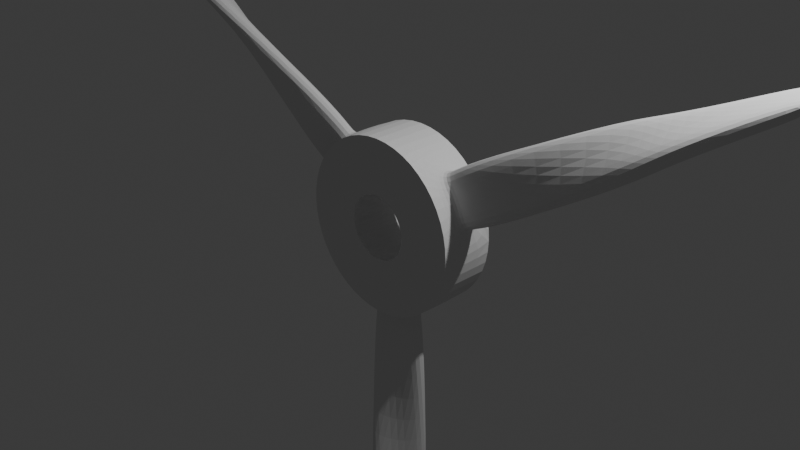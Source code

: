 # Source: propeller.blend  (saved by Blender 4.0.36; exported with 4.5.12 LTS)
import bpy
from mathutils import Matrix  # noqa: F401  (used for matrix-valued properties, if any)

bpy.ops.wm.read_factory_settings(use_empty=True)
scene = bpy.context.scene
scene.name = 'Scene'

# ---- collections
col_collection = bpy.data.collections.new('Collection'); scene.collection.children.link(col_collection)

# ---- world
world_world = bpy.data.worlds.new('World'); scene.world = world_world
world_world.use_nodes = True; world_world.node_tree.nodes.clear()
_N = world_world.node_tree.nodes; _L = world_world.node_tree.links
n0 = _N.new('ShaderNodeOutputWorld'); n0.name = 'World Output'; n0.location = (300, 300)
n1 = _N.new('ShaderNodeBackground'); n1.name = 'Background'; n1.location = (10, 300)
n1.inputs[0].default_value = (0.05088, 0.05088, 0.05088, 1.0)
_L.new(n1.outputs[0], n0.inputs[0])
n0.is_active_output = True
world_world.color = (0.05088, 0.05088, 0.05088)
world_world.use_sun_shadow = False
world_world.sun_shadow_jitter_overblur = 0.0

# ---- cameras
cam_camera = bpy.data.cameras.new('Camera')
cam_camera.clip_end = 100.0
cam_camera.ortho_scale = 7.314

# ---- lights
light_light = bpy.data.lights.new('Light', 'POINT')
light_light.transmission_factor = 0.0
light_light.use_soft_falloff = False
light_light.energy = 1000.0
light_light.shadow_soft_size = 0.1
light_light.shadow_maximum_resolution = 0.006
light_light.use_absolute_resolution = True

# ---- meshes
me_cylinder = bpy.data.meshes.new('Cylinder')
me_cylinder.from_pydata([(0.0, 0.3665, -0.2982), (0.0, 0.3665, 0.2982), (0.1832, 0.3174, -0.2982), (0.1832, 0.3174, 0.2982), (0.3174, 0.1832, -0.2982), (0.3174, 0.1832, 0.2982), (0.3665, 0.0, -0.2982), (0.3665, 0.0, 0.2982), (0.3174, -0.1832, -0.2982), (0.3174, -0.1832, 0.2982), (0.1832, -0.3174, -0.2982), (0.1832, -0.3174, 0.2982), (0.0, -0.3665, -0.2982), (0.0, -0.3665, 0.2982), (-0.1832, -0.3174, -0.2982), (-0.1832, -0.3174, 0.2982), (-0.3174, -0.1832, -0.2982), (-0.3174, -0.1832, 0.2982), (-0.3665, 0.0, -0.2982), (-0.3665, 0.0, 0.2982), (-0.3174, 0.1832, -0.2982), (-0.3174, 0.1832, 0.2982), (-0.1832, 0.3174, -0.2982), (-0.1832, 0.3174, 0.2982), (0.0, 1.0, -1.0), (0.6591, 0.7065, -0.31), (0.658, 0.7084, 0.2863), (0.0, 1.0, 1.0), (0.867, 0.4984, -0.2981), (0.8651, 0.5016, 0.2981), (0.9425, 0.2156, -0.2863), (0.9414, 0.2175, 0.31), (0.866, -0.5, -1.0), (0.866, -0.5, 1.0), (0.2823, -0.9241, -0.31), (0.2845, -0.9241, 0.2863), (-0.00188, -1.0, -0.2981), (0.00188, -1.0, 0.2981), (-0.2845, -0.9241, -0.2863), (-0.2823, -0.9241, 0.31), (-0.866, -0.5, -1.0), (-0.866, -0.5, 1.0), (-0.9414, 0.2175, -0.31), (-0.9425, 0.2156, 0.2863), (-0.8651, 0.5016, -0.2981), (-0.867, 0.4984, 0.2981), (-0.658, 0.7084, -0.2863), (-0.6591, 0.7065, 0.31), (0.4991, 0.8675, 0.9902), (0.5009, 0.8645, -1.01), (0.869, 0.4948, -0.9998), (0.863, 0.5052, 0.9998), (1.001, -0.001518, -0.9902), (0.9991, 0.001533, 1.01), (0.5018, -0.866, 0.9902), (0.4982, -0.866, -1.01), (-0.00602, -1.0, -0.9998), (0.00602, -1.0, 0.9998), (-0.5018, -0.866, -0.9902), (-0.4982, -0.866, 1.01), (-1.001, -0.001518, 0.9902), (-0.9991, 0.001533, -1.01), (-0.863, 0.5052, -0.9998), (-0.869, 0.4948, 0.9998), (-0.4991, 0.8675, -0.9902), (-0.5009, 0.8645, 1.01), (0.0, 0.3665, -1.0), (0.1832, 0.3174, -1.0), (0.1832, 0.3174, 1.0), (0.0, 0.3665, 1.0), (0.3174, 0.1832, -1.0), (0.3174, 0.1832, 1.0), (0.3665, 0.0, -1.0), (0.3665, 0.0, 1.0), (0.3174, -0.1832, -1.0), (0.3174, -0.1832, 1.0), (0.1832, -0.3174, -1.0), (0.1832, -0.3174, 1.0), (0.0, -0.3665, -1.0), (0.0, -0.3665, 1.0), (-0.1832, -0.3174, -1.0), (-0.1832, -0.3174, 1.0), (-0.3174, -0.1832, -1.0), (-0.3174, -0.1832, 1.0), (-0.3665, 0.0, -1.0), (-0.3665, 0.0, 1.0), (-0.3174, 0.1832, -1.0), (-0.3174, 0.1832, 1.0), (-0.1832, 0.3174, -1.0), (-0.1832, 0.3174, 1.0), (0.9908, 0.5772, 0.3329), (0.9952, 0.5695, -0.3329), (0.004446, -1.147, 0.3329), (-0.004446, -1.147, -0.3329), (-0.9952, 0.5695, 0.3329), (-0.9908, 0.5772, -0.3329), (0.7597, 0.8077, 0.301), (0.7627, 0.8024, -0.3651), (1.079, 0.2541, -0.301), (1.076, 0.2593, 0.3651), (0.3196, -1.062, 0.301), (0.3136, -1.062, -0.3651), (-0.3196, -1.062, -0.301), (-0.3136, -1.062, 0.3651), (-1.079, 0.2541, 0.301), (-1.076, 0.2593, -0.3651), (-0.7597, 0.8077, -0.301), (-0.7627, 0.8024, 0.3651), (1.506, 0.8952, 0.3392), (1.528, 0.8566, -0.3392), (0.0223, -1.752, 0.3392), (-0.0223, -1.752, -0.3392), (-1.528, 0.8566, 0.3392), (-1.506, 0.8952, -0.3392), (1.269, 1.129, 0.1385), (1.288, 1.096, -0.5441), (1.612, 0.534, -0.1385), (1.593, 0.5673, 0.5441), (0.3437, -1.663, 0.1385), (0.3053, -1.663, -0.5441), (-0.3437, -1.663, -0.1385), (-0.3053, -1.663, 0.5441), (-1.612, 0.534, 0.1385), (-1.593, 0.5673, -0.5441), (-1.269, 1.129, -0.1385), (-1.288, 1.096, 0.5441), (2.686, 1.641, 0.2305), (2.764, 1.506, -0.2305), (0.07793, -3.147, 0.2305), (-0.07793, -3.147, -0.2305), (-2.764, 1.506, 0.2305), (-2.686, 1.641, -0.2305), (2.497, 1.792, -0.5536), (2.572, 1.662, -1.034), (2.801, 1.266, 0.5536), (2.725, 1.396, 1.034), (0.3037, -3.058, -0.5536), (0.1534, -3.058, -1.034), (-0.3037, -3.058, 0.5536), (-0.1534, -3.058, 1.034), (-2.801, 1.266, -0.5536), (-2.725, 1.396, -1.034), (-2.497, 1.792, 0.5536), (-2.572, 1.662, 1.034), (3.002, 1.82, 0.1573), (3.077, 1.69, -0.1573), (0.07466, -3.51, 0.1573), (-0.07466, -3.51, -0.1573), (-3.077, 1.69, 0.1573), (-3.002, 1.82, -0.1573), (2.86, 1.916, -0.6105), (2.933, 1.789, -0.9387), (3.089, 1.519, 0.6105), (3.016, 1.646, 0.9387), (0.2293, -3.435, -0.6105), (0.08265, -3.435, -0.9387), (-0.2293, -3.435, 0.6105), (-0.08265, -3.435, 0.9387), (-3.089, 1.519, -0.6105), (-3.016, 1.646, -0.9387), (-2.86, 1.916, 0.6105), (-2.933, 1.789, 0.9387), (3.601, 2.165, 0.08365), (3.676, 2.036, -0.08365), (0.07478, -4.201, 0.08365), (-0.07478, -4.201, -0.08365), (-3.676, 2.036, 0.08365), (-3.601, 2.165, -0.08365), (3.502, 2.203, -0.7004), (3.577, 2.074, -0.8733), (3.659, 1.931, 0.7004), (3.584, 2.061, 0.8733), (0.1567, -4.134, -0.7004), (0.00768, -4.134, -0.8733), (-0.1567, -4.134, 0.7004), (-0.00768, -4.134, 0.8733), (-3.659, 1.931, -0.7004), (-3.584, 2.061, -0.8733), (-3.502, 2.203, 0.7004), (-3.577, 2.074, 0.8733), (4.227, 2.509, 0.0457), (4.286, 2.406, -0.0457), (0.05967, -4.915, 0.0457), (-0.05967, -4.915, -0.0457), (-4.286, 2.406, 0.0457), (-4.227, 2.509, -0.0457), (4.16, 2.521, -0.5846), (4.22, 2.417, -0.676), (4.263, 2.342, 0.5846), (4.203, 2.446, 0.676), (0.1031, -4.863, -0.5846), (-0.01623, -4.863, -0.676), (-0.1031, -4.863, 0.5846), (0.01623, -4.863, 0.676), (-4.263, 2.342, -0.5846), (-4.203, 2.446, -0.676), (-4.16, 2.521, 0.5846), (-4.22, 2.417, 0.676)], [], [(24, 27, 48, 49), (36, 34, 101, 93), (43, 45, 94, 104), (52, 53, 33, 32), (32, 33, 54, 55), (34, 35, 100, 101), (44, 42, 105, 95), (58, 59, 41, 40), (40, 41, 60, 61), (31, 30, 98, 99), (23, 21, 20, 22), (42, 43, 104, 105), (64, 65, 27, 24), (1, 23, 22, 0), (67, 66, 24, 49), (69, 68, 48, 27), (70, 67, 49, 50), (68, 71, 51, 48), (72, 70, 50, 52), (71, 73, 53, 51), (74, 72, 52, 32), (73, 75, 33, 53), (76, 74, 32, 55), (75, 77, 54, 33), (78, 76, 55, 56), (77, 79, 57, 54), (80, 78, 56, 58), (79, 81, 59, 57), (82, 80, 58, 40), (81, 83, 41, 59), (84, 82, 40, 61), (83, 85, 60, 41), (86, 84, 61, 62), (85, 87, 63, 60), (88, 86, 62, 64), (87, 89, 65, 63), (66, 88, 64, 24), (89, 69, 27, 65), (21, 19, 18, 20), (19, 17, 16, 18), (17, 15, 14, 16), (15, 13, 12, 14), (13, 11, 10, 12), (11, 9, 8, 10), (9, 7, 6, 8), (7, 5, 4, 6), (5, 3, 2, 4), (3, 1, 0, 2), (26, 25, 49, 48), (25, 28, 50, 49), (29, 26, 48, 51), (28, 30, 52, 50), (31, 29, 51, 53), (30, 31, 53, 52), (35, 34, 55, 54), (34, 36, 56, 55), (37, 35, 54, 57), (36, 38, 58, 56), (39, 37, 57, 59), (38, 39, 59, 58), (43, 42, 61, 60), (42, 44, 62, 61), (45, 43, 60, 63), (44, 46, 64, 62), (47, 45, 63, 65), (46, 47, 65, 64), (2, 0, 66, 67), (1, 3, 68, 69), (4, 2, 67, 70), (3, 5, 71, 68), (6, 4, 70, 72), (5, 7, 73, 71), (8, 6, 72, 74), (7, 9, 75, 73), (10, 8, 74, 76), (9, 11, 77, 75), (12, 10, 76, 78), (11, 13, 79, 77), (14, 12, 78, 80), (13, 15, 81, 79), (16, 14, 80, 82), (15, 17, 83, 81), (18, 16, 82, 84), (17, 19, 85, 83), (20, 18, 84, 86), (19, 21, 87, 85), (22, 20, 86, 88), (21, 23, 89, 87), (0, 22, 88, 66), (23, 1, 69, 89), (91, 97, 115, 109), (100, 92, 110, 118), (106, 95, 113, 124), (97, 96, 114, 115), (93, 101, 119, 111), (104, 94, 112, 122), (25, 26, 96, 97), (46, 44, 95, 106), (35, 37, 92, 100), (28, 25, 97, 91), (45, 47, 107, 94), (38, 36, 93, 102), (26, 29, 90, 96), (47, 46, 106, 107), (37, 39, 103, 92), (30, 28, 91, 98), (39, 38, 102, 103), (29, 31, 99, 90), (114, 108, 126, 132), (120, 111, 129, 138), (112, 125, 143, 130), (109, 115, 133, 127), (118, 110, 128, 136), (124, 113, 131, 142), (94, 107, 125, 112), (102, 93, 111, 120), (96, 90, 108, 114), (107, 106, 124, 125), (92, 103, 121, 110), (98, 91, 109, 116), (103, 102, 120, 121), (90, 99, 117, 108), (105, 104, 122, 123), (99, 98, 116, 117), (95, 105, 123, 113), (101, 100, 118, 119), (134, 127, 145, 152), (128, 139, 157, 146), (143, 142, 160, 161), (132, 126, 144, 150), (138, 129, 147, 156), (130, 143, 161, 148), (125, 124, 142, 143), (110, 121, 139, 128), (116, 109, 127, 134), (121, 120, 138, 139), (108, 117, 135, 126), (123, 122, 140, 141), (117, 116, 134, 135), (113, 123, 141, 131), (119, 118, 136, 137), (122, 112, 130, 140), (111, 119, 137, 129), (115, 114, 132, 133), (159, 158, 176, 177), (144, 153, 171, 162), (157, 156, 174, 175), (152, 145, 163, 170), (146, 157, 175, 164), (161, 160, 178, 179), (139, 138, 156, 157), (126, 135, 153, 144), (141, 140, 158, 159), (135, 134, 152, 153), (131, 141, 159, 149), (137, 136, 154, 155), (140, 130, 148, 158), (129, 137, 155, 147), (133, 132, 150, 151), (142, 131, 149, 160), (136, 128, 146, 154), (127, 133, 151, 145), (173, 172, 190, 191), (167, 177, 195, 185), (171, 170, 188, 189), (177, 176, 194, 195), (162, 171, 189, 180), (175, 174, 192, 193), (153, 152, 170, 171), (149, 159, 177, 167), (155, 154, 172, 173), (158, 148, 166, 176), (147, 155, 173, 165), (151, 150, 168, 169), (160, 149, 167, 178), (154, 146, 164, 172), (145, 151, 169, 163), (148, 161, 179, 166), (156, 147, 165, 174), (150, 144, 162, 168), (187, 186, 180, 181), (181, 180, 189, 188), (191, 190, 182, 183), (183, 182, 193, 192), (195, 194, 184, 185), (185, 184, 197, 196), (176, 166, 184, 194), (165, 173, 191, 183), (169, 168, 186, 187), (178, 167, 185, 196), (172, 164, 182, 190), (163, 169, 187, 181), (166, 179, 197, 184), (174, 165, 183, 192), (168, 162, 180, 186), (179, 178, 196, 197), (164, 175, 193, 182), (170, 163, 181, 188)])
_k = {(24, 49): 1.0, (27, 48): 1.0, (49, 50): 1.0, (48, 51): 1.0, (50, 52): 1.0, (51, 53): 1.0, (32, 52): 1.0, (33, 53): 1.0, (32, 55): 1.0, (33, 54): 1.0, (55, 56): 1.0, (54, 57): 1.0, (56, 58): 1.0, (57, 59): 1.0, (40, 58): 1.0, (41, 59): 1.0, (40, 61): 1.0, (41, 60): 1.0, (61, 62): 1.0, (60, 63): 1.0, (62, 64): 1.0, (63, 65): 1.0, (24, 64): 1.0, (27, 65): 1.0, (66, 67): 1.0, (68, 69): 1.0, (67, 70): 1.0, (68, 71): 1.0, (70, 72): 1.0, (71, 73): 1.0, (72, 74): 1.0, (73, 75): 1.0, (74, 76): 1.0, (75, 77): 1.0, (76, 78): 1.0, (77, 79): 1.0, (78, 80): 1.0, (79, 81): 1.0, (80, 82): 1.0, (81, 83): 1.0, (82, 84): 1.0, (83, 85): 1.0, (84, 86): 1.0, (85, 87): 1.0, (86, 88): 1.0, (87, 89): 1.0, (66, 88): 1.0, (69, 89): 1.0}
me_cylinder.attributes.new('crease_edge', 'FLOAT', 'EDGE').data.foreach_set('value', [_k.get((min(e.vertices), max(e.vertices)), 0.0) for e in me_cylinder.edges])
_uv = me_cylinder.uv_layers.new(name='UVMap')
_uv.uv.foreach_set('vector', [1.0, 0.5, 1.0, 1.0, 0.9167, 1.0, 0.9167, 0.5, 0.5, 0.5561, 0.5472, 0.5561, 0.5472, 0.5561, 0.5, 0.5561, 0.2139, 0.9439, 0.1667, 0.9439, 0.1667, 0.9439, 0.2139, 0.9439, 0.75, 0.5, 0.75, 1.0, 0.6667, 1.0, 0.6667, 0.5, 0.6667, 0.5, 0.6667, 1.0, 0.5833, 1.0, 0.5833, 0.5, 0.5472, 0.5561, 0.5472, 0.9439, 0.5472, 0.9439, 0.5472, 0.5561, 0.1667, 0.5561, 0.2139, 0.5561, 0.2139, 0.5561, 0.1667, 0.5561, 0.4167, 0.5, 0.4167, 1.0, 0.3333, 1.0, 0.3333, 0.5, 0.3333, 0.5, 0.3333, 1.0, 0.25, 1.0, 0.25, 0.5, 0.7861, 0.9439, 0.7861, 0.5561, 0.7861, 0.5561, 0.7861, 0.9439, 0.2621, 0.3262, 0.2299, 0.294, 0.6178, 0.294, 0.65, 0.3262, 0.2139, 0.5561, 0.2139, 0.9439, 0.2139, 0.9439, 0.2139, 0.5561, 0.08333, 0.5, 0.08333, 1.0, 7.451e-08, 1.0, 7.451e-08, 0.5, 0.3061, 0.338, 0.2621, 0.3262, 0.65, 0.3262, 0.6939, 0.338, 0.794, 0.3262, 0.75, 0.338, 0.75, 0.49, 0.87, 0.4578, 0.25, 0.338, 0.294, 0.3262, 0.37, 0.4578, 0.25, 0.49, 0.8262, 0.294, 0.794, 0.3262, 0.87, 0.4578, 0.9578, 0.37, 0.294, 0.3262, 0.3262, 0.294, 0.4578, 0.37, 0.37, 0.4578, 0.838, 0.25, 0.8262, 0.294, 0.9578, 0.37, 0.99, 0.25, 0.3262, 0.294, 0.338, 0.25, 0.49, 0.25, 0.4578, 0.37, 0.8262, 0.206, 0.838, 0.25, 0.99, 0.25, 0.9578, 0.13, 0.338, 0.25, 0.3262, 0.206, 0.4578, 0.13, 0.49, 0.25, 0.794, 0.1738, 0.8262, 0.206, 0.9578, 0.13, 0.87, 0.04215, 0.3262, 0.206, 0.294, 0.1738, 0.37, 0.04215, 0.4578, 0.13, 0.75, 0.162, 0.794, 0.1738, 0.87, 0.04215, 0.75, 0.01, 0.294, 0.1738, 0.25, 0.162, 0.25, 0.01, 0.37, 0.04215, 0.706, 0.1738, 0.75, 0.162, 0.75, 0.01, 0.63, 0.04215, 0.25, 0.162, 0.206, 0.1738, 0.13, 0.04215, 0.25, 0.01, 0.6738, 0.206, 0.706, 0.1738, 0.63, 0.04215, 0.5422, 0.13, 0.206, 0.1738, 0.1738, 0.206, 0.04215, 0.13, 0.13, 0.04215, 0.662, 0.25, 0.6738, 0.206, 0.5422, 0.13, 0.51, 0.25, 0.1738, 0.206, 0.162, 0.25, 0.01, 0.25, 0.04215, 0.13, 0.6738, 0.294, 0.662, 0.25, 0.51, 0.25, 0.5422, 0.37, 0.162, 0.25, 0.1738, 0.294, 0.04215, 0.37, 0.01, 0.25, 0.706, 0.3262, 0.6738, 0.294, 0.5422, 0.37, 0.63, 0.4578, 0.1738, 0.294, 0.206, 0.3262, 0.13, 0.4578, 0.04215, 0.37, 0.75, 0.338, 0.706, 0.3262, 0.63, 0.4578, 0.75, 0.49, 0.206, 0.3262, 0.25, 0.338, 0.25, 0.49, 0.13, 0.4578, 0.2299, 0.294, 0.2181, 0.25, 0.606, 0.25, 0.6178, 0.294, 0.2181, 0.25, 0.2299, 0.206, 0.6178, 0.206, 0.606, 0.25, 0.2299, 0.206, 0.2621, 0.1738, 0.65, 0.1738, 0.6178, 0.206, 0.2621, 0.1738, 0.3061, 0.162, 0.6939, 0.162, 0.65, 0.1738, 0.3061, 0.162, 0.35, 0.1738, 0.7379, 0.1738, 0.6939, 0.162, 0.35, 0.1738, 0.3822, 0.206, 0.7701, 0.206, 0.7379, 0.1738, 0.3822, 0.206, 0.394, 0.25, 0.7819, 0.25, 0.7701, 0.206, 0.394, 0.25, 0.3822, 0.294, 0.7701, 0.294, 0.7819, 0.25, 0.3822, 0.294, 0.35, 0.3262, 0.7379, 0.3262, 0.7701, 0.294, 0.35, 0.3262, 0.3061, 0.338, 0.6939, 0.338, 0.7379, 0.3262, 0.8806, 0.9439, 0.8806, 0.5561, 0.9167, 0.5, 0.9167, 1.0, 0.8806, 0.5561, 0.8333, 0.5561, 0.8333, 0.5, 0.9167, 0.5, 0.8333, 0.9439, 0.8806, 0.9439, 0.9167, 1.0, 0.8333, 1.0, 0.8333, 0.5561, 0.7861, 0.5561, 0.75, 0.5, 0.8333, 0.5, 0.7861, 0.9439, 0.8333, 0.9439, 0.8333, 1.0, 0.75, 1.0, 0.7861, 0.5561, 0.7861, 0.9439, 0.75, 1.0, 0.75, 0.5, 0.5472, 0.9439, 0.5472, 0.5561, 0.5833, 0.5, 0.5833, 1.0, 0.5472, 0.5561, 0.5, 0.5561, 0.5, 0.5, 0.5833, 0.5, 0.5, 0.9439, 0.5472, 0.9439, 0.5833, 1.0, 0.5, 1.0, 0.5, 0.5561, 0.4528, 0.5561, 0.4167, 0.5, 0.5, 0.5, 0.4528, 0.9439, 0.5, 0.9439, 0.5, 1.0, 0.4167, 1.0, 0.4528, 0.5561, 0.4528, 0.9439, 0.4167, 1.0, 0.4167, 0.5, 0.2139, 0.9439, 0.2139, 0.5561, 0.25, 0.5, 0.25, 1.0, 0.2139, 0.5561, 0.1667, 0.5561, 0.1667, 0.5, 0.25, 0.5, 0.1667, 0.9439, 0.2139, 0.9439, 0.25, 1.0, 0.1667, 1.0, 0.1667, 0.5561, 0.1194, 0.5561, 0.08333, 0.5, 0.1667, 0.5, 0.1194, 0.9439, 0.1667, 0.9439, 0.1667, 1.0, 0.08333, 1.0, 0.1194, 0.5561, 0.1194, 0.9439, 0.08333, 1.0, 0.08333, 0.5, 0.7379, 0.3262, 0.6939, 0.338, 0.75, 0.338, 0.794, 0.3262, 0.3061, 0.338, 0.35, 0.3262, 0.294, 0.3262, 0.25, 0.338, 0.7701, 0.294, 0.7379, 0.3262, 0.794, 0.3262, 0.8262, 0.294, 0.35, 0.3262, 0.3822, 0.294, 0.3262, 0.294, 0.294, 0.3262, 0.7819, 0.25, 0.7701, 0.294, 0.8262, 0.294, 0.838, 0.25, 0.3822, 0.294, 0.394, 0.25, 0.338, 0.25, 0.3262, 0.294, 0.7701, 0.206, 0.7819, 0.25, 0.838, 0.25, 0.8262, 0.206, 0.394, 0.25, 0.3822, 0.206, 0.3262, 0.206, 0.338, 0.25, 0.7379, 0.1738, 0.7701, 0.206, 0.8262, 0.206, 0.794, 0.1738, 0.3822, 0.206, 0.35, 0.1738, 0.294, 0.1738, 0.3262, 0.206, 0.6939, 0.162, 0.7379, 0.1738, 0.794, 0.1738, 0.75, 0.162, 0.35, 0.1738, 0.3061, 0.162, 0.25, 0.162, 0.294, 0.1738, 0.65, 0.1738, 0.6939, 0.162, 0.75, 0.162, 0.706, 0.1738, 0.3061, 0.162, 0.2621, 0.1738, 0.206, 0.1738, 0.25, 0.162, 0.6178, 0.206, 0.65, 0.1738, 0.706, 0.1738, 0.6738, 0.206, 0.2621, 0.1738, 0.2299, 0.206, 0.1738, 0.206, 0.206, 0.1738, 0.606, 0.25, 0.6178, 0.206, 0.6738, 0.206, 0.662, 0.25, 0.2299, 0.206, 0.2181, 0.25, 0.162, 0.25, 0.1738, 0.206, 0.6178, 0.294, 0.606, 0.25, 0.662, 0.25, 0.6738, 0.294, 0.2181, 0.25, 0.2299, 0.294, 0.1738, 0.294, 0.162, 0.25, 0.65, 0.3262, 0.6178, 0.294, 0.6738, 0.294, 0.706, 0.3262, 0.2299, 0.294, 0.2621, 0.3262, 0.206, 0.3262, 0.1738, 0.294, 0.6939, 0.338, 0.65, 0.3262, 0.706, 0.3262, 0.75, 0.338, 0.2621, 0.3262, 0.3061, 0.338, 0.25, 0.338, 0.206, 0.3262, 0.8333, 0.5561, 0.8806, 0.5561, 0.8806, 0.5561, 0.8333, 0.5561, 0.5472, 0.9439, 0.5, 0.9439, 0.5, 0.9439, 0.5472, 0.9439, 0.1194, 0.5561, 0.1667, 0.5561, 0.1667, 0.5561, 0.1194, 0.5561, 0.8806, 0.5561, 0.8806, 0.9439, 0.8806, 0.9439, 0.8806, 0.5561, 0.5, 0.5561, 0.5472, 0.5561, 0.5472, 0.5561, 0.5, 0.5561, 0.2139, 0.9439, 0.1667, 0.9439, 0.1667, 0.9439, 0.2139, 0.9439, 0.8806, 0.5561, 0.8806, 0.9439, 0.8806, 0.9439, 0.8806, 0.5561, 0.1194, 0.5561, 0.1667, 0.5561, 0.1667, 0.5561, 0.1194, 0.5561, 0.5472, 0.9439, 0.5, 0.9439, 0.5, 0.9439, 0.5472, 0.9439, 0.8333, 0.5561, 0.8806, 0.5561, 0.8806, 0.5561, 0.8333, 0.5561, 0.1667, 0.9439, 0.1194, 0.9439, 0.1194, 0.9439, 0.1667, 0.9439, 0.4528, 0.5561, 0.5, 0.5561, 0.5, 0.5561, 0.4528, 0.5561, 0.8806, 0.9439, 0.8333, 0.9439, 0.8333, 0.9439, 0.8806, 0.9439, 0.1194, 0.9439, 0.1194, 0.5561, 0.1194, 0.5561, 0.1194, 0.9439, 0.5, 0.9439, 0.4528, 0.9439, 0.4528, 0.9439, 0.5, 0.9439, 0.7861, 0.5561, 0.8333, 0.5561, 0.8333, 0.5561, 0.7861, 0.5561, 0.4528, 0.9439, 0.4528, 0.5561, 0.4528, 0.5561, 0.4528, 0.9439, 0.8333, 0.9439, 0.7861, 0.9439, 0.7861, 0.9439, 0.8333, 0.9439, 0.8806, 0.9439, 0.8333, 0.9439, 0.8333, 0.9439, 0.8806, 0.9439, 0.4528, 0.5561, 0.5, 0.5561, 0.5, 0.5561, 0.4528, 0.5561, 0.1667, 0.9439, 0.1194, 0.9439, 0.1194, 0.9439, 0.1667, 0.9439, 0.8333, 0.5561, 0.8806, 0.5561, 0.8806, 0.5561, 0.8333, 0.5561, 0.5472, 0.9439, 0.5, 0.9439, 0.5, 0.9439, 0.5472, 0.9439, 0.1194, 0.5561, 0.1667, 0.5561, 0.1667, 0.5561, 0.1194, 0.5561, 0.1667, 0.9439, 0.1194, 0.9439, 0.1194, 0.9439, 0.1667, 0.9439, 0.4528, 0.5561, 0.5, 0.5561, 0.5, 0.5561, 0.4528, 0.5561, 0.8806, 0.9439, 0.8333, 0.9439, 0.8333, 0.9439, 0.8806, 0.9439, 0.1194, 0.9439, 0.1194, 0.5561, 0.1194, 0.5561, 0.1194, 0.9439, 0.5, 0.9439, 0.4528, 0.9439, 0.4528, 0.9439, 0.5, 0.9439, 0.7861, 0.5561, 0.8333, 0.5561, 0.8333, 0.5561, 0.7861, 0.5561, 0.4528, 0.9439, 0.4528, 0.5561, 0.4528, 0.5561, 0.4528, 0.9439, 0.8333, 0.9439, 0.7861, 0.9439, 0.7861, 0.9439, 0.8333, 0.9439, 0.2139, 0.5561, 0.2139, 0.9439, 0.2139, 0.9439, 0.2139, 0.5561, 0.7861, 0.9439, 0.7861, 0.5561, 0.7861, 0.5561, 0.7861, 0.9439, 0.1667, 0.5561, 0.2139, 0.5561, 0.2139, 0.5561, 0.1667, 0.5561, 0.5472, 0.5561, 0.5472, 0.9439, 0.5472, 0.9439, 0.5472, 0.5561, 0.7861, 0.5561, 0.8333, 0.5561, 0.8333, 0.5561, 0.7861, 0.5561, 0.5, 0.9439, 0.4528, 0.9439, 0.4528, 0.9439, 0.5, 0.9439, 0.1194, 0.9439, 0.1194, 0.5561, 0.1194, 0.5561, 0.1194, 0.9439, 0.8806, 0.9439, 0.8333, 0.9439, 0.8333, 0.9439, 0.8806, 0.9439, 0.4528, 0.5561, 0.5, 0.5561, 0.5, 0.5561, 0.4528, 0.5561, 0.1667, 0.9439, 0.1194, 0.9439, 0.1194, 0.9439, 0.1667, 0.9439, 0.1194, 0.9439, 0.1194, 0.5561, 0.1194, 0.5561, 0.1194, 0.9439, 0.5, 0.9439, 0.4528, 0.9439, 0.4528, 0.9439, 0.5, 0.9439, 0.7861, 0.5561, 0.8333, 0.5561, 0.8333, 0.5561, 0.7861, 0.5561, 0.4528, 0.9439, 0.4528, 0.5561, 0.4528, 0.5561, 0.4528, 0.9439, 0.8333, 0.9439, 0.7861, 0.9439, 0.7861, 0.9439, 0.8333, 0.9439, 0.2139, 0.5561, 0.2139, 0.9439, 0.2139, 0.9439, 0.2139, 0.5561, 0.7861, 0.9439, 0.7861, 0.5561, 0.7861, 0.5561, 0.7861, 0.9439, 0.1667, 0.5561, 0.2139, 0.5561, 0.2139, 0.5561, 0.1667, 0.5561, 0.5472, 0.5561, 0.5472, 0.9439, 0.5472, 0.9439, 0.5472, 0.5561, 0.2139, 0.9439, 0.1667, 0.9439, 0.1667, 0.9439, 0.2139, 0.9439, 0.5, 0.5561, 0.5472, 0.5561, 0.5472, 0.5561, 0.5, 0.5561, 0.8806, 0.5561, 0.8806, 0.9439, 0.8806, 0.9439, 0.8806, 0.5561, 0.2139, 0.5561, 0.2139, 0.9439, 0.2139, 0.9439, 0.2139, 0.5561, 0.8333, 0.9439, 0.7861, 0.9439, 0.7861, 0.9439, 0.8333, 0.9439, 0.4528, 0.9439, 0.4528, 0.5561, 0.4528, 0.5561, 0.4528, 0.9439, 0.7861, 0.5561, 0.8333, 0.5561, 0.8333, 0.5561, 0.7861, 0.5561, 0.5, 0.9439, 0.4528, 0.9439, 0.4528, 0.9439, 0.5, 0.9439, 0.1194, 0.9439, 0.1194, 0.5561, 0.1194, 0.5561, 0.1194, 0.9439, 0.4528, 0.9439, 0.4528, 0.5561, 0.4528, 0.5561, 0.4528, 0.9439, 0.8333, 0.9439, 0.7861, 0.9439, 0.7861, 0.9439, 0.8333, 0.9439, 0.2139, 0.5561, 0.2139, 0.9439, 0.2139, 0.9439, 0.2139, 0.5561, 0.7861, 0.9439, 0.7861, 0.5561, 0.7861, 0.5561, 0.7861, 0.9439, 0.1667, 0.5561, 0.2139, 0.5561, 0.2139, 0.5561, 0.1667, 0.5561, 0.5472, 0.5561, 0.5472, 0.9439, 0.5472, 0.9439, 0.5472, 0.5561, 0.2139, 0.9439, 0.1667, 0.9439, 0.1667, 0.9439, 0.2139, 0.9439, 0.5, 0.5561, 0.5472, 0.5561, 0.5472, 0.5561, 0.5, 0.5561, 0.8806, 0.5561, 0.8806, 0.9439, 0.8806, 0.9439, 0.8806, 0.5561, 0.1194, 0.5561, 0.1667, 0.5561, 0.1667, 0.5561, 0.1194, 0.5561, 0.5472, 0.9439, 0.5, 0.9439, 0.5, 0.9439, 0.5472, 0.9439, 0.8333, 0.5561, 0.8806, 0.5561, 0.8806, 0.5561, 0.8333, 0.5561, 0.5472, 0.5561, 0.5472, 0.9439, 0.5472, 0.9439, 0.5472, 0.5561, 0.1667, 0.5561, 0.2139, 0.5561, 0.2139, 0.5561, 0.1667, 0.5561, 0.7861, 0.9439, 0.7861, 0.5561, 0.7861, 0.5561, 0.7861, 0.9439, 0.2139, 0.5561, 0.2139, 0.9439, 0.2139, 0.9439, 0.2139, 0.5561, 0.8333, 0.9439, 0.7861, 0.9439, 0.7861, 0.9439, 0.8333, 0.9439, 0.4528, 0.9439, 0.4528, 0.5561, 0.4528, 0.5561, 0.4528, 0.9439, 0.7861, 0.9439, 0.7861, 0.5561, 0.7861, 0.5561, 0.7861, 0.9439, 0.1667, 0.5561, 0.2139, 0.5561, 0.2139, 0.5561, 0.1667, 0.5561, 0.5472, 0.5561, 0.5472, 0.9439, 0.5472, 0.9439, 0.5472, 0.5561, 0.2139, 0.9439, 0.1667, 0.9439, 0.1667, 0.9439, 0.2139, 0.9439, 0.5, 0.5561, 0.5472, 0.5561, 0.5472, 0.5561, 0.5, 0.5561, 0.8806, 0.5561, 0.8806, 0.9439, 0.8806, 0.9439, 0.8806, 0.5561, 0.1194, 0.5561, 0.1667, 0.5561, 0.1667, 0.5561, 0.1194, 0.5561, 0.5472, 0.9439, 0.5, 0.9439, 0.5, 0.9439, 0.5472, 0.9439, 0.8333, 0.5561, 0.8806, 0.5561, 0.8806, 0.5561, 0.8333, 0.5561, 0.1667, 0.9439, 0.1194, 0.9439, 0.1194, 0.9439, 0.1667, 0.9439, 0.4528, 0.5561, 0.5, 0.5561, 0.5, 0.5561, 0.4528, 0.5561, 0.8806, 0.9439, 0.8333, 0.9439, 0.8333, 0.9439, 0.8806, 0.9439, 0.8806, 0.5561, 0.8806, 0.9439, 0.8333, 0.9439, 0.8333, 0.5561, 0.8333, 0.5561, 0.8333, 0.9439, 0.7861, 0.9439, 0.7861, 0.5561, 0.5472, 0.5561, 0.5472, 0.9439, 0.5, 0.9439, 0.5, 0.5561, 0.5, 0.5561, 0.5, 0.9439, 0.4528, 0.9439, 0.4528, 0.5561, 0.2139, 0.5561, 0.2139, 0.9439, 0.1667, 0.9439, 0.1667, 0.5561, 0.1667, 0.5561, 0.1667, 0.9439, 0.1194, 0.9439, 0.1194, 0.5561, 0.2139, 0.9439, 0.1667, 0.9439, 0.1667, 0.9439, 0.2139, 0.9439, 0.5, 0.5561, 0.5472, 0.5561, 0.5472, 0.5561, 0.5, 0.5561, 0.8806, 0.5561, 0.8806, 0.9439, 0.8806, 0.9439, 0.8806, 0.5561, 0.1194, 0.5561, 0.1667, 0.5561, 0.1667, 0.5561, 0.1194, 0.5561, 0.5472, 0.9439, 0.5, 0.9439, 0.5, 0.9439, 0.5472, 0.9439, 0.8333, 0.5561, 0.8806, 0.5561, 0.8806, 0.5561, 0.8333, 0.5561, 0.1667, 0.9439, 0.1194, 0.9439, 0.1194, 0.9439, 0.1667, 0.9439, 0.4528, 0.5561, 0.5, 0.5561, 0.5, 0.5561, 0.4528, 0.5561, 0.8806, 0.9439, 0.8333, 0.9439, 0.8333, 0.9439, 0.8806, 0.9439, 0.1194, 0.9439, 0.1194, 0.5561, 0.1194, 0.5561, 0.1194, 0.9439, 0.5, 0.9439, 0.4528, 0.9439, 0.4528, 0.9439, 0.5, 0.9439, 0.7861, 0.5561, 0.8333, 0.5561, 0.8333, 0.5561, 0.7861, 0.5561])
me_cylinder.update()

# ---- objects
ob_light = bpy.data.objects.new('Light', light_light)
ob_camera = bpy.data.objects.new('Camera', cam_camera)
ob_cylinder = bpy.data.objects.new('Cylinder', me_cylinder)

# ---- transforms, parenting, visibility, modifiers, constraints
ob_light.location = (4.076, 1.005, 5.904)
ob_light.rotation_euler = (0.6503, 0.05522, 1.866)
ob_light.lock_rotations_4d = False
ob_light.empty_display_type = 'ARROWS'
ob_light.color = (0.0, 0.0, 0.0, 0.0)
ob_light.lineart.crease_threshold = 0.0
ob_camera.location = (7.359, -6.926, 4.958)
ob_camera.rotation_euler = (1.109, 0.0, 0.8149)
ob_camera.lock_rotations_4d = False
ob_camera.empty_display_type = 'ARROWS'
ob_camera.color = (0.0, 0.0, 0.0, 0.0)
ob_camera.display_type = 'WIRE'
ob_camera.lineart.crease_threshold = 0.0
ob_cylinder.location = (0.0, 0.0, 0.0)
ob_cylinder.rotation_euler = (1.571, 0.0, 0.0)
ob_cylinder.scale = (1.0, 1.0, 0.3)
_m = ob_cylinder.modifiers.new('Subdivision', 'SUBSURF')
_m.levels = 4

# ---- collection membership
col_collection.objects.link(ob_light)
col_collection.objects.link(ob_camera)
col_collection.objects.link(ob_cylinder)

# ---- scene / render settings (as saved in the file)
scene.camera = ob_camera
scene.frame_start = 1; scene.frame_end = 250; scene.frame_set(1)
scene.render.engine = 'BLENDER_EEVEE_NEXT'
scene.cycles.sampling_pattern = 'TABULATED_SOBOL'
bpy.context.view_layer.update()
